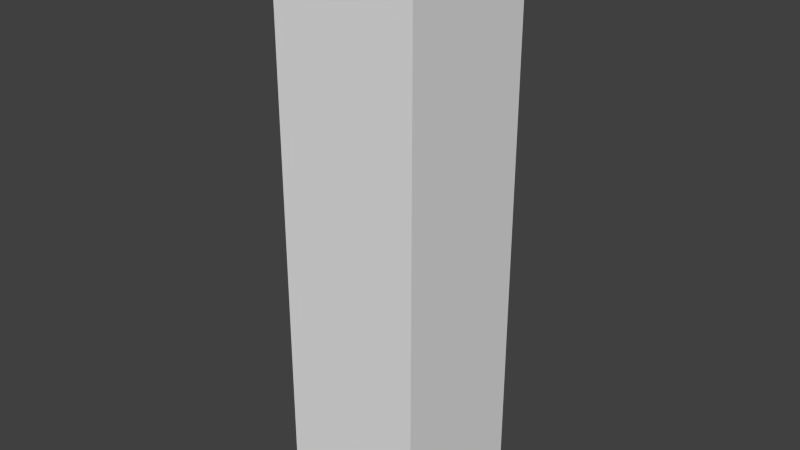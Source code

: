 # Source: Pillar1_regular.blend  (saved by Blender 2.74.0; exported with 4.5.12 LTS)
import bpy
from mathutils import Matrix  # noqa: F401  (used for matrix-valued properties, if any)

bpy.ops.wm.read_factory_settings(use_empty=True)
scene = bpy.context.scene
scene.name = 'Scene'

# ---- collections
col_collection_1 = bpy.data.collections.new('Collection 1'); scene.collection.children.link(col_collection_1)

# ---- materials (node trees are filled in below, after node groups)
mat_material = bpy.data.materials.new('Material')
mat_material.alpha_threshold = 0.0
mat_material.use_transparent_shadow = False
mat_material.roughness = 0.5
mat_material.line_color = (0.0, 0.0, 0.0, 1.0)

# ---- material node trees

# ---- world
world_world = bpy.data.worlds.new('World'); scene.world = world_world
world_world.color = (0.05088, 0.05088, 0.05088)
world_world.use_sun_shadow = False
world_world.sun_shadow_jitter_overblur = 0.0
world_world.cycles.sampling_method = 'MANUAL'
world_world.cycles.sample_map_resolution = 256

# ---- meshes
me_cube = bpy.data.meshes.new('Cube')
me_cube.from_pydata([(0.5, 0.5, -2.0), (0.5, -0.5, -2.0), (-0.5, -0.5, -2.0), (-0.5, 0.5, -2.0), (0.5, 0.5, 2.0), (0.5, -0.5, 2.0), (-0.5, -0.5, 2.0), (-0.5, 0.5, 2.0)], [], [(0, 1, 2, 3), (4, 7, 6, 5), (0, 4, 5, 1), (1, 5, 6, 2), (2, 6, 7, 3), (4, 0, 3, 7)])
_uv = me_cube.uv_layers.new(name='UVMap')
_uv.uv.foreach_set('vector', [0.2, 0.9999, 0.00012, 0.9999, 0.0001199, 0.8, 0.2, 0.8, 0.9999, 0.2, 0.8, 0.2, 0.8, 0.00012, 0.9999, 0.0001199, 0.7997, 0.0001199, 0.7997, 0.7997, 0.5998, 0.7997, 0.5998, 0.00012, 0.5998, 0.00012, 0.5998, 0.7997, 0.3999, 0.7997, 0.3999, 0.0001201, 0.3999, 0.0001201, 0.3999, 0.7997, 0.2, 0.7997, 0.2, 0.00012, 0.0001199, 0.7997, 0.0001201, 0.0001199, 0.2, 0.00012, 0.2, 0.7997])
me_cube.materials.append(mat_material)
me_cube.use_remesh_preserve_volume = False
me_cube.use_remesh_preserve_attributes = False
me_cube.use_mirror_vertex_groups = False
me_cube.update()

# ---- objects
ob_cube = bpy.data.objects.new('Cube', me_cube)

# ---- transforms, parenting, visibility, modifiers, constraints
ob_cube.location = (0.0, 0.0, 2.0)
ob_cube.rotation_euler = (-1.192e-07, -0.0, 0.0)
ob_cube.lock_rotations_4d = False
ob_cube.empty_display_type = 'ARROWS'
ob_cube.lineart.crease_threshold = 0.0

# ---- collection membership
col_collection_1.objects.link(ob_cube)

# ---- scene / render settings (as saved in the file)
scene.frame_start = 1; scene.frame_end = 250; scene.frame_set(1)
scene.render.engine = 'BLENDER_EEVEE_NEXT'
scene.render.resolution_percentage = 50
scene.render.dither_intensity = 0.0
scene.cycles.use_denoising = False
scene.cycles.samples = 10
scene.cycles.sampling_pattern = 'TABULATED_SOBOL'
scene.cycles.light_sampling_threshold = 0.0
scene.cycles.use_adaptive_sampling = False
scene.cycles.use_light_tree = False
scene.cycles.blur_glossy = 0.0
scene.cycles.pixel_filter_type = 'GAUSSIAN'
scene.cycles.sample_clamp_indirect = 0.0
scene.view_settings.view_transform = 'Standard'
bpy.context.view_layer.update()

# ---- added for rendering (the .blend has no active camera and no usable light): camera, sun
cam_auto = bpy.data.cameras.new('AutoCamera')
cam_auto.lens = 50.0
cam_auto.sensor_width = 36.0
cam_auto.clip_end = 1000.0
ob_auto_camera = bpy.data.objects.new('AutoCamera', cam_auto)
scene.collection.objects.link(ob_auto_camera)
ob_auto_camera.location = (3.9254, -4.71048, 5.14032)
ob_auto_camera.rotation_euler = (1.09748, -7.21219e-08, 0.694738)
scene.camera = ob_auto_camera
light_auto_sun = bpy.data.lights.new('AutoSun', 'SUN')
light_auto_sun.energy = 3.0
light_auto_sun.angle = 0.0523599
ob_auto_sun = bpy.data.objects.new('AutoSun', light_auto_sun)
scene.collection.objects.link(ob_auto_sun)
ob_auto_sun.rotation_euler = (0.872665, 0.174533, 0.523599)
bpy.context.view_layer.update()
